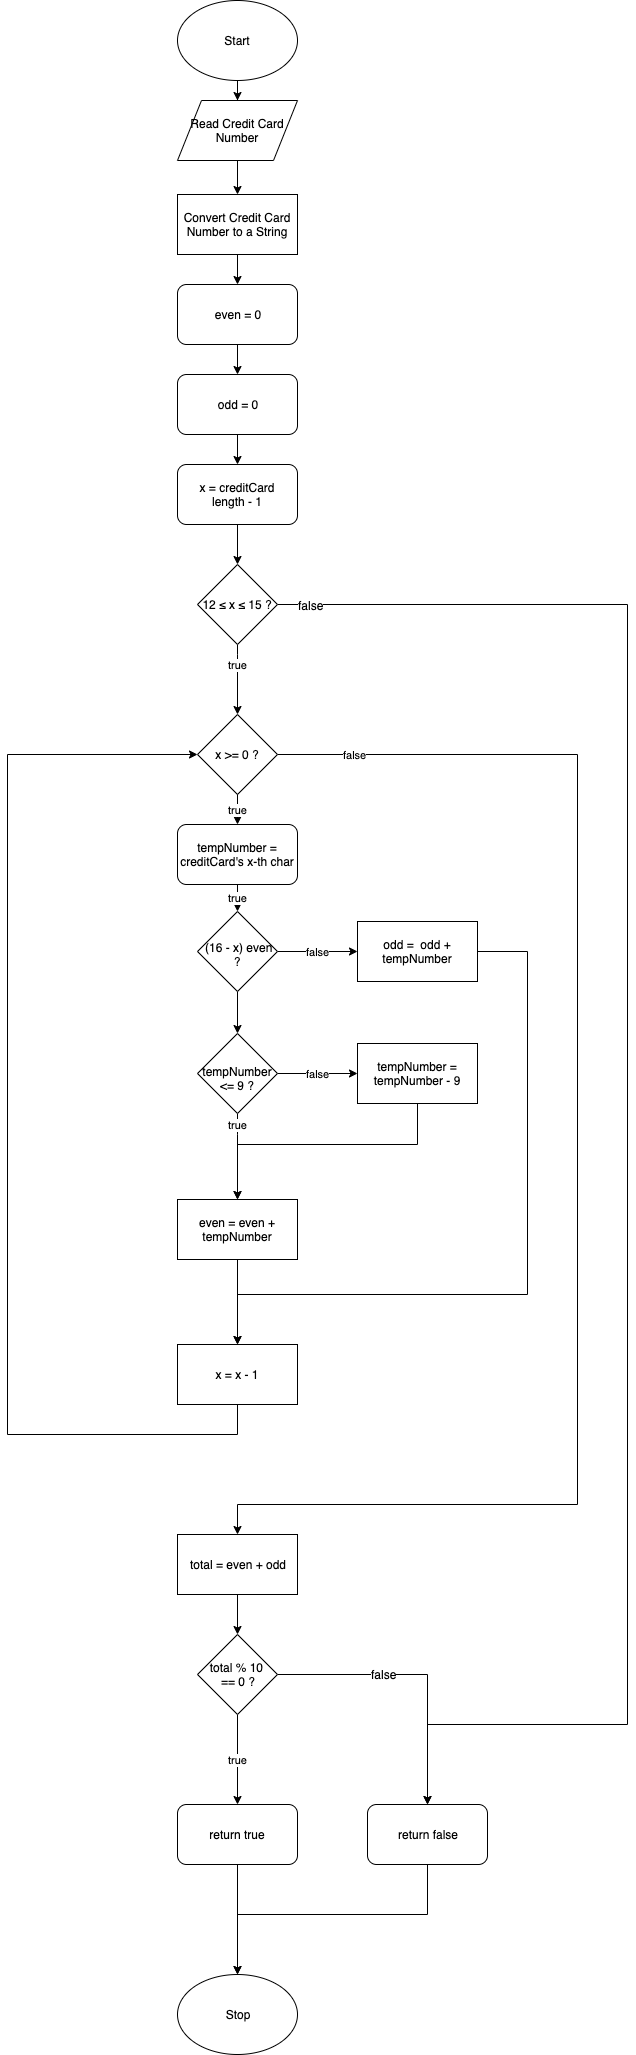

The diagram above was exported from draw.io. Its source (the exported page's mxGraphModel, read from the mxfile embedded in the PNG):
<mxGraphModel dx="932" dy="508" grid="1" gridSize="10" guides="1" tooltips="1" connect="1" arrows="1" fold="1" page="1" pageScale="1" pageWidth="827" pageHeight="1169" math="0" shadow="0">
  <root>
    <mxCell id="0" />
    <mxCell id="1" parent="0" />
    <mxCell id="5rWxVziNoZYyKN3n6lFM-1" value="Start" style="ellipse;whiteSpace=wrap;html=1;" vertex="1" parent="1">
      <mxGeometry x="570" y="320" width="120" height="80" as="geometry" />
    </mxCell>
    <mxCell id="5rWxVziNoZYyKN3n6lFM-2" value="true" style="edgeStyle=orthogonalEdgeStyle;rounded=0;orthogonalLoop=1;jettySize=auto;html=1;" edge="1" parent="1" source="5rWxVziNoZYyKN3n6lFM-46" target="5rWxVziNoZYyKN3n6lFM-7">
      <mxGeometry x="-0.4268" relative="1" as="geometry">
        <mxPoint x="630" y="924" as="sourcePoint" />
        <Array as="points">
          <mxPoint x="630" y="974" />
          <mxPoint x="630" y="974" />
        </Array>
        <mxPoint as="offset" />
      </mxGeometry>
    </mxCell>
    <mxCell id="5rWxVziNoZYyKN3n6lFM-3" value="" style="edgeStyle=orthogonalEdgeStyle;rounded=0;orthogonalLoop=1;jettySize=auto;html=1;" edge="1" parent="1" source="5rWxVziNoZYyKN3n6lFM-4" target="5rWxVziNoZYyKN3n6lFM-46">
      <mxGeometry relative="1" as="geometry" />
    </mxCell>
    <mxCell id="5rWxVziNoZYyKN3n6lFM-4" value="x = creditCard &lt;br&gt;length - 1" style="rounded=1;whiteSpace=wrap;html=1;" vertex="1" parent="1">
      <mxGeometry x="570" y="784" width="120" height="60" as="geometry" />
    </mxCell>
    <mxCell id="5rWxVziNoZYyKN3n6lFM-5" value="true" style="edgeStyle=orthogonalEdgeStyle;rounded=0;orthogonalLoop=1;jettySize=auto;html=1;" edge="1" parent="1" source="5rWxVziNoZYyKN3n6lFM-29" target="5rWxVziNoZYyKN3n6lFM-15">
      <mxGeometry relative="1" as="geometry" />
    </mxCell>
    <mxCell id="5rWxVziNoZYyKN3n6lFM-6" value="false" style="edgeStyle=orthogonalEdgeStyle;rounded=0;orthogonalLoop=1;jettySize=auto;html=1;entryX=0.5;entryY=0;entryDx=0;entryDy=0;" edge="1" parent="1" source="5rWxVziNoZYyKN3n6lFM-7" target="5rWxVziNoZYyKN3n6lFM-32">
      <mxGeometry x="-0.8912" relative="1" as="geometry">
        <mxPoint x="630" y="1724" as="targetPoint" />
        <Array as="points">
          <mxPoint x="970" y="1074" />
          <mxPoint x="970" y="1824" />
          <mxPoint x="630" y="1824" />
        </Array>
        <mxPoint as="offset" />
      </mxGeometry>
    </mxCell>
    <mxCell id="5rWxVziNoZYyKN3n6lFM-7" value="x &amp;gt;= 0 ?" style="rhombus;whiteSpace=wrap;html=1;" vertex="1" parent="1">
      <mxGeometry x="590" y="1034" width="80" height="80" as="geometry" />
    </mxCell>
    <mxCell id="5rWxVziNoZYyKN3n6lFM-8" value="" style="edgeStyle=orthogonalEdgeStyle;rounded=0;orthogonalLoop=1;jettySize=auto;html=1;" edge="1" parent="1" source="5rWxVziNoZYyKN3n6lFM-9" target="5rWxVziNoZYyKN3n6lFM-17">
      <mxGeometry relative="1" as="geometry" />
    </mxCell>
    <mxCell id="5rWxVziNoZYyKN3n6lFM-9" value="Convert Credit Card Number to a String" style="rounded=0;whiteSpace=wrap;html=1;" vertex="1" parent="1">
      <mxGeometry x="570" y="514" width="120" height="60" as="geometry" />
    </mxCell>
    <mxCell id="5rWxVziNoZYyKN3n6lFM-10" value="" style="edgeStyle=orthogonalEdgeStyle;rounded=0;orthogonalLoop=1;jettySize=auto;html=1;" edge="1" parent="1" source="5rWxVziNoZYyKN3n6lFM-11" target="5rWxVziNoZYyKN3n6lFM-9">
      <mxGeometry relative="1" as="geometry" />
    </mxCell>
    <mxCell id="5rWxVziNoZYyKN3n6lFM-11" value="Read Credit Card&lt;br&gt;Number" style="shape=parallelogram;perimeter=parallelogramPerimeter;whiteSpace=wrap;html=1;" vertex="1" parent="1">
      <mxGeometry x="570" y="420" width="120" height="60" as="geometry" />
    </mxCell>
    <mxCell id="5rWxVziNoZYyKN3n6lFM-12" value="" style="edgeStyle=orthogonalEdgeStyle;rounded=0;orthogonalLoop=1;jettySize=auto;html=1;" edge="1" parent="1" source="5rWxVziNoZYyKN3n6lFM-1" target="5rWxVziNoZYyKN3n6lFM-11">
      <mxGeometry relative="1" as="geometry">
        <mxPoint x="630" y="400" as="sourcePoint" />
        <mxPoint x="630" y="640" as="targetPoint" />
      </mxGeometry>
    </mxCell>
    <mxCell id="5rWxVziNoZYyKN3n6lFM-13" value="false" style="edgeStyle=orthogonalEdgeStyle;rounded=0;orthogonalLoop=1;jettySize=auto;html=1;" edge="1" parent="1" source="5rWxVziNoZYyKN3n6lFM-15" target="5rWxVziNoZYyKN3n6lFM-21">
      <mxGeometry relative="1" as="geometry" />
    </mxCell>
    <mxCell id="5rWxVziNoZYyKN3n6lFM-14" value="" style="edgeStyle=orthogonalEdgeStyle;rounded=0;orthogonalLoop=1;jettySize=auto;html=1;" edge="1" parent="1" source="5rWxVziNoZYyKN3n6lFM-15" target="5rWxVziNoZYyKN3n6lFM-24">
      <mxGeometry relative="1" as="geometry" />
    </mxCell>
    <mxCell id="5rWxVziNoZYyKN3n6lFM-15" value="&amp;nbsp;(16 - x) even ?" style="rhombus;whiteSpace=wrap;html=1;spacingTop=6;" vertex="1" parent="1">
      <mxGeometry x="590" y="1231" width="80" height="80" as="geometry" />
    </mxCell>
    <mxCell id="5rWxVziNoZYyKN3n6lFM-16" value="" style="edgeStyle=orthogonalEdgeStyle;rounded=0;orthogonalLoop=1;jettySize=auto;html=1;" edge="1" parent="1" source="5rWxVziNoZYyKN3n6lFM-17" target="5rWxVziNoZYyKN3n6lFM-19">
      <mxGeometry relative="1" as="geometry" />
    </mxCell>
    <mxCell id="5rWxVziNoZYyKN3n6lFM-17" value="even = 0" style="rounded=1;whiteSpace=wrap;html=1;" vertex="1" parent="1">
      <mxGeometry x="570" y="604" width="120" height="60" as="geometry" />
    </mxCell>
    <mxCell id="5rWxVziNoZYyKN3n6lFM-18" value="" style="edgeStyle=orthogonalEdgeStyle;rounded=0;orthogonalLoop=1;jettySize=auto;html=1;" edge="1" parent="1" source="5rWxVziNoZYyKN3n6lFM-19" target="5rWxVziNoZYyKN3n6lFM-4">
      <mxGeometry relative="1" as="geometry" />
    </mxCell>
    <mxCell id="5rWxVziNoZYyKN3n6lFM-19" value="odd = 0" style="rounded=1;whiteSpace=wrap;html=1;" vertex="1" parent="1">
      <mxGeometry x="570" y="694" width="120" height="60" as="geometry" />
    </mxCell>
    <mxCell id="5rWxVziNoZYyKN3n6lFM-20" value="" style="edgeStyle=orthogonalEdgeStyle;rounded=0;orthogonalLoop=1;jettySize=auto;html=1;entryX=0.5;entryY=0;entryDx=0;entryDy=0;" edge="1" parent="1" source="5rWxVziNoZYyKN3n6lFM-21">
      <mxGeometry relative="1" as="geometry">
        <mxPoint x="630" y="1664" as="targetPoint" />
        <Array as="points">
          <mxPoint x="920" y="1271" />
          <mxPoint x="920" y="1614" />
          <mxPoint x="630" y="1614" />
        </Array>
      </mxGeometry>
    </mxCell>
    <mxCell id="5rWxVziNoZYyKN3n6lFM-21" value="odd =&amp;nbsp; odd + tempNumber" style="rounded=0;whiteSpace=wrap;html=1;" vertex="1" parent="1">
      <mxGeometry x="750" y="1241" width="120" height="60" as="geometry" />
    </mxCell>
    <mxCell id="5rWxVziNoZYyKN3n6lFM-22" value="false" style="edgeStyle=orthogonalEdgeStyle;rounded=0;orthogonalLoop=1;jettySize=auto;html=1;" edge="1" parent="1" source="5rWxVziNoZYyKN3n6lFM-24">
      <mxGeometry relative="1" as="geometry">
        <mxPoint x="750" y="1393" as="targetPoint" />
      </mxGeometry>
    </mxCell>
    <mxCell id="5rWxVziNoZYyKN3n6lFM-23" value="true" style="edgeStyle=orthogonalEdgeStyle;rounded=0;orthogonalLoop=1;jettySize=auto;html=1;" edge="1" parent="1" source="5rWxVziNoZYyKN3n6lFM-24" target="5rWxVziNoZYyKN3n6lFM-28">
      <mxGeometry x="-0.5058" y="-10" relative="1" as="geometry">
        <Array as="points">
          <mxPoint x="630" y="1454" />
          <mxPoint x="630" y="1454" />
        </Array>
        <mxPoint x="10" y="-10" as="offset" />
      </mxGeometry>
    </mxCell>
    <mxCell id="5rWxVziNoZYyKN3n6lFM-24" value="tempNumber &amp;lt;= 9 ?" style="rhombus;whiteSpace=wrap;html=1;spacingLeft=0;spacingTop=10;" vertex="1" parent="1">
      <mxGeometry x="590" y="1353" width="80" height="80" as="geometry" />
    </mxCell>
    <mxCell id="5rWxVziNoZYyKN3n6lFM-25" value="" style="edgeStyle=orthogonalEdgeStyle;rounded=0;orthogonalLoop=1;jettySize=auto;html=1;entryX=0.5;entryY=0;entryDx=0;entryDy=0;" edge="1" parent="1" source="5rWxVziNoZYyKN3n6lFM-26" target="5rWxVziNoZYyKN3n6lFM-28">
      <mxGeometry relative="1" as="geometry">
        <mxPoint x="630" y="1514" as="targetPoint" />
        <Array as="points">
          <mxPoint x="810" y="1464" />
          <mxPoint x="630" y="1464" />
        </Array>
      </mxGeometry>
    </mxCell>
    <mxCell id="5rWxVziNoZYyKN3n6lFM-26" value="tempNumber = tempNumber - 9" style="rounded=0;whiteSpace=wrap;html=1;" vertex="1" parent="1">
      <mxGeometry x="750" y="1363" width="120" height="60" as="geometry" />
    </mxCell>
    <mxCell id="5rWxVziNoZYyKN3n6lFM-27" value="" style="edgeStyle=orthogonalEdgeStyle;rounded=0;orthogonalLoop=1;jettySize=auto;html=1;" edge="1" parent="1" source="5rWxVziNoZYyKN3n6lFM-28">
      <mxGeometry relative="1" as="geometry">
        <mxPoint x="630" y="1664" as="targetPoint" />
      </mxGeometry>
    </mxCell>
    <mxCell id="5rWxVziNoZYyKN3n6lFM-28" value="even = even + tempNumber" style="rounded=0;whiteSpace=wrap;html=1;" vertex="1" parent="1">
      <mxGeometry x="570" y="1519" width="120" height="60" as="geometry" />
    </mxCell>
    <mxCell id="5rWxVziNoZYyKN3n6lFM-29" value="tempNumber = creditCard's x-th char" style="rounded=1;whiteSpace=wrap;html=1;" vertex="1" parent="1">
      <mxGeometry x="570" y="1144" width="120" height="60" as="geometry" />
    </mxCell>
    <mxCell id="5rWxVziNoZYyKN3n6lFM-30" value="true" style="edgeStyle=orthogonalEdgeStyle;rounded=0;orthogonalLoop=1;jettySize=auto;html=1;" edge="1" parent="1" source="5rWxVziNoZYyKN3n6lFM-7" target="5rWxVziNoZYyKN3n6lFM-29">
      <mxGeometry relative="1" as="geometry">
        <mxPoint x="630" y="1114" as="sourcePoint" />
        <mxPoint x="630" y="1231" as="targetPoint" />
      </mxGeometry>
    </mxCell>
    <mxCell id="5rWxVziNoZYyKN3n6lFM-31" value="" style="edgeStyle=orthogonalEdgeStyle;rounded=0;orthogonalLoop=1;jettySize=auto;html=1;" edge="1" parent="1" source="5rWxVziNoZYyKN3n6lFM-32" target="5rWxVziNoZYyKN3n6lFM-38">
      <mxGeometry relative="1" as="geometry" />
    </mxCell>
    <mxCell id="5rWxVziNoZYyKN3n6lFM-32" value="total = even + odd" style="rounded=0;whiteSpace=wrap;html=1;" vertex="1" parent="1">
      <mxGeometry x="570" y="1854" width="120" height="60" as="geometry" />
    </mxCell>
    <mxCell id="5rWxVziNoZYyKN3n6lFM-33" value="x = x - 1" style="rounded=0;whiteSpace=wrap;html=1;" vertex="1" parent="1">
      <mxGeometry x="570" y="1664" width="120" height="60" as="geometry" />
    </mxCell>
    <mxCell id="5rWxVziNoZYyKN3n6lFM-34" value="" style="edgeStyle=orthogonalEdgeStyle;rounded=0;orthogonalLoop=1;jettySize=auto;html=1;entryX=0;entryY=0.5;entryDx=0;entryDy=0;" edge="1" parent="1" source="5rWxVziNoZYyKN3n6lFM-33" target="5rWxVziNoZYyKN3n6lFM-7">
      <mxGeometry relative="1" as="geometry">
        <mxPoint x="630" y="1744" as="sourcePoint" />
        <mxPoint x="420" y="1064" as="targetPoint" />
        <Array as="points">
          <mxPoint x="630" y="1754" />
          <mxPoint x="400" y="1754" />
          <mxPoint x="400" y="1074" />
        </Array>
      </mxGeometry>
    </mxCell>
    <mxCell id="5rWxVziNoZYyKN3n6lFM-35" value="true" style="edgeStyle=orthogonalEdgeStyle;rounded=0;orthogonalLoop=1;jettySize=auto;html=1;" edge="1" parent="1" source="5rWxVziNoZYyKN3n6lFM-38" target="5rWxVziNoZYyKN3n6lFM-40">
      <mxGeometry relative="1" as="geometry" />
    </mxCell>
    <mxCell id="5rWxVziNoZYyKN3n6lFM-36" value="" style="edgeStyle=orthogonalEdgeStyle;rounded=0;orthogonalLoop=1;jettySize=auto;html=1;" edge="1" parent="1" source="5rWxVziNoZYyKN3n6lFM-38" target="5rWxVziNoZYyKN3n6lFM-42">
      <mxGeometry relative="1" as="geometry">
        <mxPoint x="750" y="1994" as="targetPoint" />
      </mxGeometry>
    </mxCell>
    <mxCell id="5rWxVziNoZYyKN3n6lFM-37" value="false" style="text;html=1;resizable=0;points=[];align=center;verticalAlign=middle;labelBackgroundColor=#ffffff;" vertex="1" connectable="0" parent="5rWxVziNoZYyKN3n6lFM-36">
      <mxGeometry x="-0.2459" y="1" relative="1" as="geometry">
        <mxPoint as="offset" />
      </mxGeometry>
    </mxCell>
    <mxCell id="5rWxVziNoZYyKN3n6lFM-38" value="total % 10&amp;nbsp;&lt;br&gt;== 0 ?" style="rhombus;whiteSpace=wrap;html=1;" vertex="1" parent="1">
      <mxGeometry x="590" y="1954" width="80" height="80" as="geometry" />
    </mxCell>
    <mxCell id="5rWxVziNoZYyKN3n6lFM-39" value="" style="edgeStyle=orthogonalEdgeStyle;rounded=0;orthogonalLoop=1;jettySize=auto;html=1;entryX=0.5;entryY=0;entryDx=0;entryDy=0;" edge="1" parent="1" source="5rWxVziNoZYyKN3n6lFM-40" target="5rWxVziNoZYyKN3n6lFM-43">
      <mxGeometry relative="1" as="geometry">
        <mxPoint x="630" y="2264" as="targetPoint" />
      </mxGeometry>
    </mxCell>
    <mxCell id="5rWxVziNoZYyKN3n6lFM-40" value="return true" style="rounded=1;whiteSpace=wrap;html=1;" vertex="1" parent="1">
      <mxGeometry x="570" y="2124" width="120" height="60" as="geometry" />
    </mxCell>
    <mxCell id="5rWxVziNoZYyKN3n6lFM-41" value="" style="edgeStyle=orthogonalEdgeStyle;rounded=0;orthogonalLoop=1;jettySize=auto;html=1;" edge="1" parent="1" source="5rWxVziNoZYyKN3n6lFM-42" target="5rWxVziNoZYyKN3n6lFM-43">
      <mxGeometry relative="1" as="geometry">
        <mxPoint x="630" y="2254" as="targetPoint" />
        <Array as="points">
          <mxPoint x="820" y="2234" />
          <mxPoint x="630" y="2234" />
        </Array>
      </mxGeometry>
    </mxCell>
    <mxCell id="5rWxVziNoZYyKN3n6lFM-42" value="return false" style="rounded=1;whiteSpace=wrap;html=1;" vertex="1" parent="1">
      <mxGeometry x="760" y="2124" width="120" height="60" as="geometry" />
    </mxCell>
    <mxCell id="5rWxVziNoZYyKN3n6lFM-43" value="Stop" style="ellipse;whiteSpace=wrap;html=1;" vertex="1" parent="1">
      <mxGeometry x="570" y="2294" width="120" height="80" as="geometry" />
    </mxCell>
    <mxCell id="5rWxVziNoZYyKN3n6lFM-44" value="" style="edgeStyle=orthogonalEdgeStyle;rounded=0;orthogonalLoop=1;jettySize=auto;html=1;entryX=0.5;entryY=0;entryDx=0;entryDy=0;" edge="1" parent="1" source="5rWxVziNoZYyKN3n6lFM-46" target="5rWxVziNoZYyKN3n6lFM-42">
      <mxGeometry relative="1" as="geometry">
        <mxPoint x="820" y="2044" as="targetPoint" />
        <Array as="points">
          <mxPoint x="1020" y="924" />
          <mxPoint x="1020" y="2044" />
          <mxPoint x="820" y="2044" />
        </Array>
      </mxGeometry>
    </mxCell>
    <mxCell id="5rWxVziNoZYyKN3n6lFM-45" value="false" style="text;html=1;resizable=0;points=[];align=center;verticalAlign=middle;labelBackgroundColor=#ffffff;" vertex="1" connectable="0" parent="5rWxVziNoZYyKN3n6lFM-44">
      <mxGeometry x="-0.9623" relative="1" as="geometry">
        <mxPoint as="offset" />
      </mxGeometry>
    </mxCell>
    <mxCell id="5rWxVziNoZYyKN3n6lFM-46" value="12 ≤ x ≤ 15 ?" style="rhombus;whiteSpace=wrap;html=1;" vertex="1" parent="1">
      <mxGeometry x="590" y="884" width="80" height="80" as="geometry" />
    </mxCell>
  </root>
</mxGraphModel>